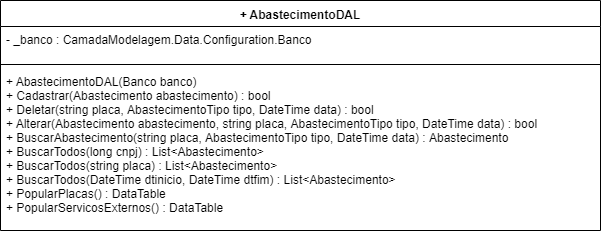

The diagram above was exported from draw.io. Its source (the exported page's mxGraphModel, read from the mxfile embedded in the PNG):
<mxGraphModel dx="1132" dy="349" grid="1" gridSize="10" guides="1" tooltips="1" connect="1" arrows="1" fold="1" page="1" pageScale="1" pageWidth="1169" pageHeight="827" math="0" shadow="0">
  <root>
    <mxCell id="0" />
    <mxCell id="1" parent="0" />
    <mxCell id="MYMX8F3CuHnzxPZbWVWI-5" value="+ AbastecimentoDAL" style="swimlane;fontStyle=1;align=center;verticalAlign=top;childLayout=stackLayout;horizontal=1;startSize=26;horizontalStack=0;resizeParent=1;resizeParentMax=0;resizeLast=0;collapsible=1;marginBottom=0;" parent="1" vertex="1">
      <mxGeometry x="10" y="70" width="600" height="230" as="geometry" />
    </mxCell>
    <mxCell id="MYMX8F3CuHnzxPZbWVWI-6" value="- _banco : CamadaModelagem.Data.Configuration.Banco" style="text;strokeColor=none;fillColor=none;align=left;verticalAlign=top;spacingLeft=4;spacingRight=4;overflow=hidden;rotatable=0;points=[[0,0.5],[1,0.5]];portConstraint=eastwest;" parent="MYMX8F3CuHnzxPZbWVWI-5" vertex="1">
      <mxGeometry y="26" width="600" height="34" as="geometry" />
    </mxCell>
    <mxCell id="MYMX8F3CuHnzxPZbWVWI-7" value="" style="line;strokeWidth=1;fillColor=none;align=left;verticalAlign=middle;spacingTop=-1;spacingLeft=3;spacingRight=3;rotatable=0;labelPosition=right;points=[];portConstraint=eastwest;" parent="MYMX8F3CuHnzxPZbWVWI-5" vertex="1">
      <mxGeometry y="60" width="600" height="8" as="geometry" />
    </mxCell>
    <mxCell id="MYMX8F3CuHnzxPZbWVWI-8" value="+ AbastecimentoDAL(Banco banco)&#10;+ Cadastrar(Abastecimento abastecimento) : bool&#10;+ Deletar(string placa, AbastecimentoTipo tipo, DateTime data) : bool&#10;+ Alterar(Abastecimento abastecimento, string placa, AbastecimentoTipo tipo, DateTime data) : bool&#10;+ BuscarAbastecimento(string placa, AbastecimentoTipo tipo, DateTime data) : Abastecimento&#10;+ BuscarTodos(long cnpj) : List&lt;Abastecimento&gt;&#10;+ BuscarTodos(string placa) : List&lt;Abastecimento&gt;&#10;+ BuscarTodos(DateTime dtinicio, DateTime dtfim) : List&lt;Abastecimento&gt;&#10;+ PopularPlacas() : DataTable&#10;+ PopularServicosExternos() : DataTable&#10; " style="text;strokeColor=none;fillColor=none;align=left;verticalAlign=top;spacingLeft=4;spacingRight=4;overflow=hidden;rotatable=0;points=[[0,0.5],[1,0.5]];portConstraint=eastwest;" parent="MYMX8F3CuHnzxPZbWVWI-5" vertex="1">
      <mxGeometry y="68" width="600" height="162" as="geometry" />
    </mxCell>
  </root>
</mxGraphModel>